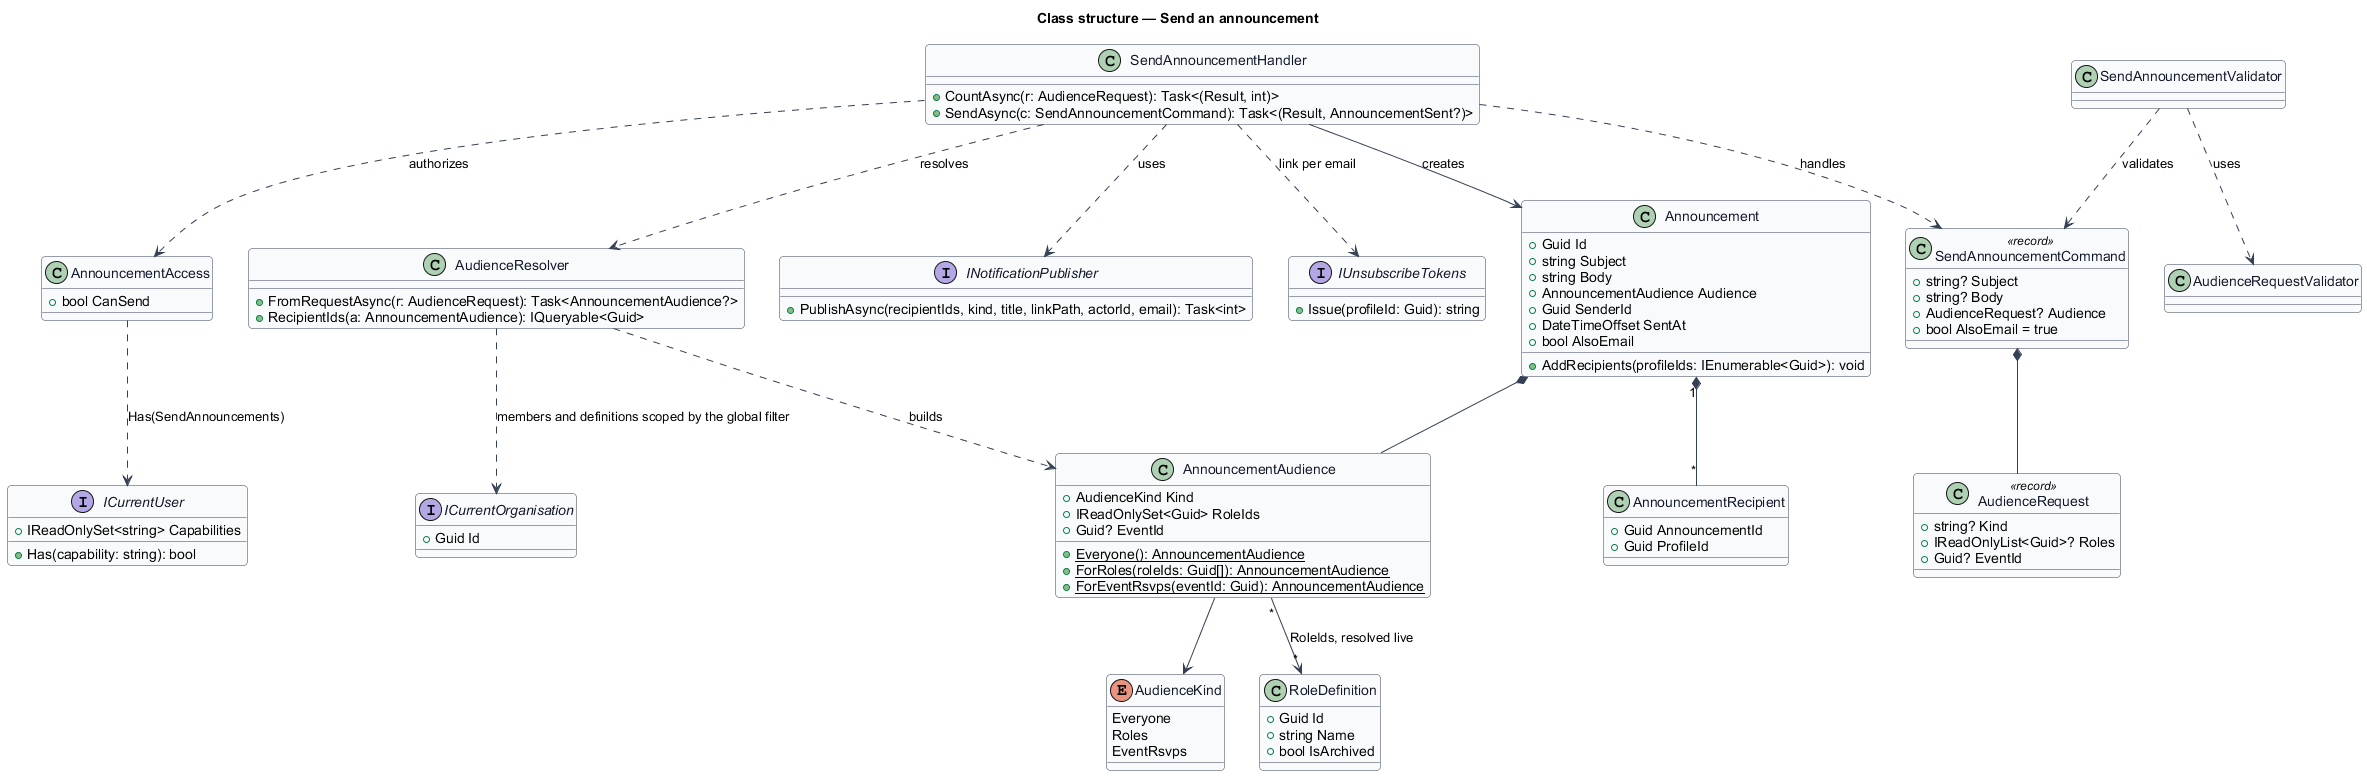

The diagram above was rendered by PlantUML. Its source (embedded in the PNG):
@startuml
skinparam backgroundColor #FFFFFF
skinparam shadowing false
skinparam roundcorner 8
skinparam defaultFontName Arial
skinparam ArrowColor #344054
skinparam class {
  BorderColor #344054
  FontColor #101828
  BackgroundColor #F9FAFB
}
title Class structure — Send an announcement
enum AudienceKind {
  Everyone
  Roles
  EventRsvps
}
class AnnouncementAudience {
  +AudienceKind Kind
  +IReadOnlySet<Guid> RoleIds
  +Guid? EventId
  +{static} Everyone(): AnnouncementAudience
  +{static} ForRoles(roleIds: Guid[]): AnnouncementAudience
  +{static} ForEventRsvps(eventId: Guid): AnnouncementAudience
}
class Announcement {
  +Guid Id
  +string Subject
  +string Body
  +AnnouncementAudience Audience
  +Guid SenderId
  +DateTimeOffset SentAt
  +bool AlsoEmail
  +AddRecipients(profileIds: IEnumerable<Guid>): void
}
class AnnouncementRecipient {
  +Guid AnnouncementId
  +Guid ProfileId
}
class RoleDefinition {
  +Guid Id
  +string Name
  +bool IsArchived
}
class AudienceRequest <<record>> {
  +string? Kind
  +IReadOnlyList<Guid>? Roles
  +Guid? EventId
}
class SendAnnouncementCommand <<record>> {
  +string? Subject
  +string? Body
  +AudienceRequest? Audience
  +bool AlsoEmail = true
}
class SendAnnouncementHandler {
  +CountAsync(r: AudienceRequest): Task<(Result, int)>
  +SendAsync(c: SendAnnouncementCommand): Task<(Result, AnnouncementSent?)>
}
class AudienceRequestValidator
class SendAnnouncementValidator
class AnnouncementAccess {
  +bool CanSend
}
class AudienceResolver {
  +FromRequestAsync(r: AudienceRequest): Task<AnnouncementAudience?>
  +RecipientIds(a: AnnouncementAudience): IQueryable<Guid>
}
interface INotificationPublisher {
  +PublishAsync(recipientIds, kind, title, linkPath, actorId, email): Task<int>
}
interface IUnsubscribeTokens {
  +Issue(profileId: Guid): string
}
interface ICurrentUser {
  +IReadOnlySet<string> Capabilities
  +Has(capability: string): bool
}
interface ICurrentOrganisation {
  +Guid Id
}
AnnouncementAudience --> AudienceKind
AnnouncementAudience "*" --> "*" RoleDefinition : RoleIds, resolved live
Announcement *-- AnnouncementAudience
Announcement "1" *-- "*" AnnouncementRecipient
SendAnnouncementCommand *-- AudienceRequest
SendAnnouncementHandler ..> SendAnnouncementCommand : handles
SendAnnouncementValidator ..> SendAnnouncementCommand : validates
SendAnnouncementValidator ..> AudienceRequestValidator : uses
AnnouncementAccess ..> ICurrentUser : Has(SendAnnouncements)
AudienceResolver ..> ICurrentOrganisation : members and definitions scoped by the global filter
SendAnnouncementHandler ..> AnnouncementAccess : authorizes
SendAnnouncementHandler ..> AudienceResolver : resolves
AudienceResolver ..> AnnouncementAudience : builds
SendAnnouncementHandler ..> IUnsubscribeTokens : link per email
SendAnnouncementHandler ..> INotificationPublisher : uses
SendAnnouncementHandler --> Announcement : creates
@enduml